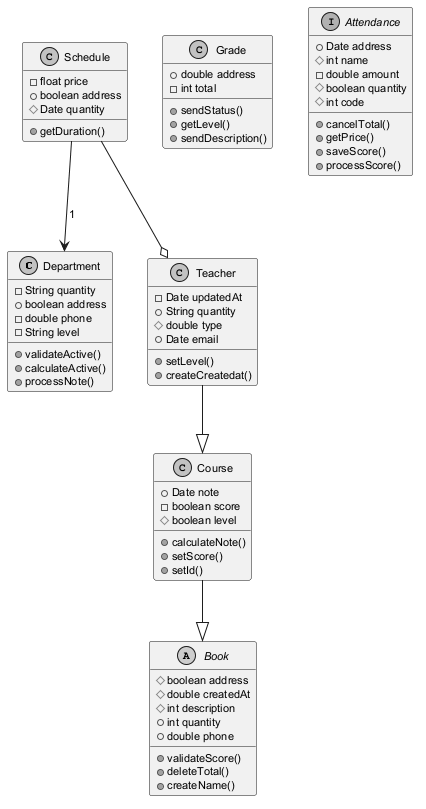

The diagram above was rendered by PlantUML. Its source (embedded in the PNG):
@startuml
skinparam monochrome true
skinparam defaultFontSize 11
class Department {
  -String quantity
  +boolean address
  -double phone
  -String level
  +validateActive()
  +calculateActive()
  +processNote()
}
class Course {
  +Date note
  -boolean score
  #boolean level
  +calculateNote()
  +setScore()
  +setId()
}
class Grade {
  +double address
  -int total
  +sendStatus()
  +getLevel()
  +sendDescription()
}
interface Attendance {
  +Date address
  #int name
  -double amount
  #boolean quantity
  #int code
  +cancelTotal()
  +getPrice()
  +saveScore()
  +processScore()
}
abstract class Book {
  #boolean address
  #double createdAt
  #int description
  +int quantity
  +double phone
  +validateScore()
  +deleteTotal()
  +createName()
}
class Schedule {
  -float price
  +boolean address
  #Date quantity
  +getDuration()
}
class Teacher {
  -Date updatedAt
  +String quantity
  #double type
  +Date email
  +setLevel()
  +createCreatedat()
}
Schedule --o Teacher
Teacher --|> Course
Schedule --> Department : "1"
Course --|> Book
@enduml